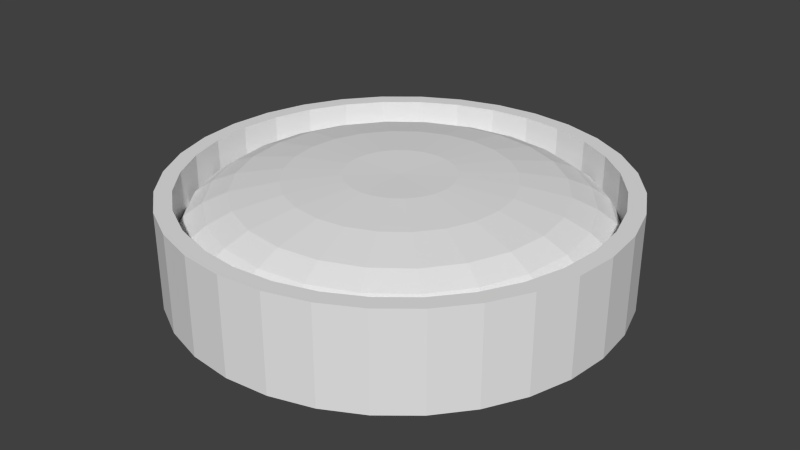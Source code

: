 # Source: scope.blend  (saved by Blender 2.75.0; exported with 4.5.12 LTS)
import bpy
from mathutils import Matrix  # noqa: F401  (used for matrix-valued properties, if any)

bpy.ops.wm.read_factory_settings(use_empty=True)
scene = bpy.context.scene
scene.name = 'Scene'

# ---- collections
col_collection_1 = bpy.data.collections.new('Collection 1'); scene.collection.children.link(col_collection_1)

# ---- world
world_world = bpy.data.worlds.new('World'); scene.world = world_world
world_world.color = (0.05088, 0.05088, 0.05088)
world_world.use_sun_shadow = False
world_world.sun_shadow_jitter_overblur = 0.0
world_world.cycles.sampling_method = 'MANUAL'
world_world.cycles.sample_map_resolution = 256

# ---- meshes
me_circle_003 = bpy.data.meshes.new('Circle.003')
me_circle_003.from_pydata([(0.0, 1.0, 0.0), (-0.2588, 0.9659, 0.0), (-0.5, 0.866, 0.0), (-0.7071, 0.7071, 0.0), (-0.866, 0.5, 0.0), (-0.9659, 0.2588, 0.0), (-1.0, 7.55e-08, 0.0), (-0.9659, -0.2588, 0.0), (-0.866, -0.5, 0.0), (-0.7071, -0.7071, 0.0), (-0.5, -0.866, 0.0), (-0.2588, -0.9659, 0.0), (-3.894e-07, -1.0, 0.0), (0.2588, -0.9659, 0.0), (0.5, -0.866, 0.0), (0.7071, -0.7071, 0.0), (0.866, -0.5, 0.0), (0.9659, -0.2588, 0.0), (1.0, -4.649e-07, 0.0), (0.9659, 0.2588, 0.0), (0.866, 0.5, 0.0), (0.7071, 0.7071, 0.0), (0.5, 0.866, 0.0), (0.2588, 0.9659, 0.0), (-4.407e-10, 0.9489, 0.02625), (-0.2456, 0.9165, 0.02625), (-0.4744, 0.8217, 0.02625), (-0.6709, 0.6709, 0.02625), (-0.8217, 0.4744, 0.02625), (-0.9165, 0.2456, 0.02625), (-0.9489, 6.728e-08, 0.02625), (-0.9165, -0.2456, 0.02625), (-0.8217, -0.4744, 0.02625), (-0.6709, -0.6709, 0.02625), (-0.4744, -0.8217, 0.02625), (-0.2456, -0.9165, 0.02625), (-3.699e-07, -0.9489, 0.02625), (0.2456, -0.9165, 0.02625), (0.4744, -0.8217, 0.02625), (0.6709, -0.6709, 0.02625), (0.8217, -0.4744, 0.02625), (0.9165, -0.2456, 0.02625), (0.9489, -4.455e-07, 0.02625), (0.9165, 0.2456, 0.02625), (0.8217, 0.4744, 0.02625), (0.6709, 0.6709, 0.02625), (0.4744, 0.8217, 0.02625), (0.2456, 0.9165, 0.02625), (-4.9e-09, 0.8621, 0.04477), (-0.2231, 0.8328, 0.04477), (-0.4311, 0.7466, 0.04477), (-0.6096, 0.6096, 0.04477), (-0.7466, 0.4311, 0.04477), (-0.8328, 0.2231, 0.04477), (-0.8621, 4.499e-08, 0.04477), (-0.8328, -0.2231, 0.04477), (-0.7466, -0.4311, 0.04477), (-0.6096, -0.6096, 0.04477), (-0.4311, -0.7466, 0.04477), (-0.2231, -0.8328, 0.04477), (-3.406e-07, -0.8621, 0.04477), (0.2231, -0.8328, 0.04477), (0.4311, -0.7466, 0.04477), (0.6096, -0.6096, 0.04477), (0.7466, -0.4311, 0.04477), (0.8328, -0.2231, 0.04477), (0.8621, -4.209e-07, 0.04477), (0.8328, 0.2231, 0.04477), (0.7466, 0.4311, 0.04477), (0.6096, 0.6096, 0.04477), (0.4311, 0.7466, 0.04477), (0.2231, 0.8328, 0.04477), (-1.073e-08, 0.7499, 0.05868), (-0.1941, 0.7244, 0.05868), (-0.375, 0.6495, 0.05868), (-0.5303, 0.5303, 0.05868), (-0.6495, 0.375, 0.05868), (-0.7244, 0.1941, 0.05868), (-0.7499, 2.13e-08, 0.05868), (-0.7244, -0.1941, 0.05868), (-0.6495, -0.375, 0.05868), (-0.5303, -0.5303, 0.05868), (-0.375, -0.6495, 0.05868), (-0.1941, -0.7244, 0.05868), (-3.028e-07, -0.7499, 0.05868), (0.1941, -0.7244, 0.05868), (0.375, -0.6495, 0.05868), (0.5303, -0.5303, 0.05868), (0.6495, -0.375, 0.05868), (0.7244, -0.1941, 0.05868), (0.7499, -3.84e-07, 0.05868), (0.7244, 0.1941, 0.05868), (0.6495, 0.375, 0.05868), (0.5303, 0.5303, 0.05868), (0.375, 0.6495, 0.05868), (0.1941, 0.7244, 0.05868), (-2.907e-08, 0.5268, 0.07065), (-0.1363, 0.5088, 0.07065), (-0.2634, 0.4562, 0.07065), (-0.3725, 0.3725, 0.07065), (-0.4562, 0.2634, 0.07065), (-0.5088, 0.1363, 0.07065), (-0.5268, -2.592e-08, 0.07065), (-0.5088, -0.1363, 0.07065), (-0.4562, -0.2634, 0.07065), (-0.3725, -0.3725, 0.07065), (-0.2634, -0.4562, 0.07065), (-0.1363, -0.5088, 0.07065), (-2.342e-07, -0.5268, 0.07065), (0.1363, -0.5088, 0.07065), (0.2634, -0.4562, 0.07065), (0.3725, -0.3725, 0.07065), (0.4562, -0.2634, 0.07065), (0.5088, -0.1363, 0.07065), (0.5268, -3.106e-07, 0.07065), (0.5088, 0.1363, 0.07065), (0.4562, 0.2634, 0.07065), (0.3725, 0.3725, 0.07065), (0.2634, 0.4562, 0.07065), (0.1363, 0.5088, 0.07065), (-2.738e-09, 0.2554, 0.07577), (-0.06611, 0.2467, 0.07577), (-0.1277, 0.2212, 0.07577), (-0.1806, 0.1806, 0.07577), (-0.2212, 0.1277, 0.07577), (-0.2467, 0.06611, 0.07577), (-0.2554, -7.321e-08, 0.07577), (-0.2467, -0.06611, 0.07577), (-0.2212, -0.1277, 0.07577), (-0.1806, -0.1806, 0.07577), (-0.1277, -0.2212, 0.07577), (-0.06611, -0.2467, 0.07577), (-1.022e-07, -0.2554, 0.07577), (0.06611, -0.2467, 0.07577), (0.1277, -0.2212, 0.07577), (0.1806, -0.1806, 0.07577), (0.2212, -0.1277, 0.07577), (0.2467, -0.06611, 0.07577), (0.2554, -2.112e-07, 0.07577), (0.2467, 0.06611, 0.07577), (0.2212, 0.1277, 0.07577), (0.1806, 0.1806, 0.07577), (0.1277, 0.2212, 0.07577), (0.06611, 0.2467, 0.07577), (9.003e-09, -1.341e-07, 0.07469), (7.451e-09, -1.341e-07, 0.07469), (7.451e-09, -1.341e-07, 0.07469), (7.451e-09, -1.341e-07, 0.07469), (7.451e-09, -1.341e-07, 0.07469), (1.49e-08, -1.304e-07, 0.07469), (1.49e-08, -1.316e-07, 0.07469), (1.49e-08, -1.304e-07, 0.07469), (7.451e-09, -1.341e-07, 0.07469), (7.451e-09, -1.341e-07, 0.07469), (7.451e-09, -1.341e-07, 0.07469), (7.451e-09, -1.341e-07, 0.07469), (9.003e-09, -1.341e-07, 0.07469), (7.451e-09, -1.341e-07, 0.07469), (7.451e-09, -1.341e-07, 0.07469), (7.451e-09, -1.341e-07, 0.07469), (7.451e-09, -1.341e-07, 0.07469), (1.49e-08, -1.304e-07, 0.07469), (1.49e-08, -1.316e-07, 0.07469), (1.49e-08, -1.304e-07, 0.07469), (7.451e-09, -1.341e-07, 0.07469), (7.451e-09, -1.341e-07, 0.07469), (7.451e-09, -1.341e-07, 0.07469), (7.451e-09, -1.341e-07, 0.07469)], [], [(13, 37, 36, 12), (6, 30, 29, 5), (21, 45, 44, 20), (14, 38, 37, 13), (7, 31, 30, 6), (22, 46, 45, 21), (15, 39, 38, 14), (8, 32, 31, 7), (23, 47, 46, 22), (1, 25, 24, 0), (16, 40, 39, 15), (9, 33, 32, 8), (0, 24, 47, 23), (2, 26, 25, 1), (17, 41, 40, 16), (10, 34, 33, 9), (3, 27, 26, 2), (18, 42, 41, 17), (11, 35, 34, 10), (4, 28, 27, 3), (19, 43, 42, 18), (12, 36, 35, 11), (5, 29, 28, 4), (20, 44, 43, 19), (28, 52, 51, 27), (43, 67, 66, 42), (36, 60, 59, 35), (29, 53, 52, 28), (44, 68, 67, 43), (37, 61, 60, 36), (30, 54, 53, 29), (45, 69, 68, 44), (38, 62, 61, 37), (31, 55, 54, 30), (46, 70, 69, 45), (39, 63, 62, 38), (32, 56, 55, 31), (47, 71, 70, 46), (25, 49, 48, 24), (40, 64, 63, 39), (33, 57, 56, 32), (24, 48, 71, 47), (26, 50, 49, 25), (41, 65, 64, 40), (34, 58, 57, 33), (27, 51, 50, 26), (42, 66, 65, 41), (35, 59, 58, 34), (63, 87, 86, 62), (56, 80, 79, 55), (71, 95, 94, 70), (49, 73, 72, 48), (64, 88, 87, 63), (57, 81, 80, 56), (48, 72, 95, 71), (50, 74, 73, 49), (65, 89, 88, 64), (58, 82, 81, 57), (51, 75, 74, 50), (66, 90, 89, 65), (59, 83, 82, 58), (52, 76, 75, 51), (67, 91, 90, 66), (60, 84, 83, 59), (53, 77, 76, 52), (68, 92, 91, 67), (61, 85, 84, 60), (54, 78, 77, 53), (69, 93, 92, 68), (62, 86, 85, 61), (55, 79, 78, 54), (70, 94, 93, 69), (84, 108, 107, 83), (77, 101, 100, 76), (92, 116, 115, 91), (85, 109, 108, 84), (78, 102, 101, 77), (93, 117, 116, 92), (86, 110, 109, 85), (79, 103, 102, 78), (94, 118, 117, 93), (87, 111, 110, 86), (80, 104, 103, 79), (95, 119, 118, 94), (73, 97, 96, 72), (88, 112, 111, 87), (81, 105, 104, 80), (72, 96, 119, 95), (74, 98, 97, 73), (89, 113, 112, 88), (82, 106, 105, 81), (75, 99, 98, 74), (90, 114, 113, 89), (83, 107, 106, 82), (76, 100, 99, 75), (91, 115, 114, 90), (106, 130, 129, 105), (99, 123, 122, 98), (114, 138, 137, 113), (107, 131, 130, 106), (100, 124, 123, 99), (115, 139, 138, 114), (108, 132, 131, 107), (101, 125, 124, 100), (116, 140, 139, 115), (109, 133, 132, 108), (102, 126, 125, 101), (117, 141, 140, 116), (110, 134, 133, 109), (103, 127, 126, 102), (118, 142, 141, 117), (111, 135, 134, 110), (104, 128, 127, 103), (119, 143, 142, 118), (97, 121, 120, 96), (112, 136, 135, 111), (105, 129, 128, 104), (96, 120, 143, 119), (98, 122, 121, 97), (113, 137, 136, 112), (141, 142, 166, 165), (134, 135, 159, 158), (127, 128, 152, 151), (142, 143, 167, 166), (135, 136, 160, 159), (128, 129, 153, 152), (143, 120, 144, 167), (121, 122, 146, 145), (136, 137, 161, 160), (129, 130, 154, 153), (122, 123, 147, 146), (137, 138, 162, 161), (130, 131, 155, 154), (123, 124, 148, 147), (138, 139, 163, 162), (131, 132, 156, 155), (124, 125, 149, 148), (139, 140, 164, 163), (132, 133, 157, 156), (125, 126, 150, 149), (140, 141, 165, 164), (133, 134, 158, 157), (126, 127, 151, 150), (120, 121, 145, 144)])
_uv = me_circle_003.uv_layers.new(name='UVMap')
_uv.uv.foreach_set('vector', [0.63, 0.01272, 0.6233, 0.03764, 0.4994, 0.02148, 0.4994, -0.004314, -0.004314, 0.5006, 0.02148, 0.5006, 0.03793, 0.6244, 0.01302, 0.6311, 0.857, 0.8562, 0.8388, 0.838, 0.9147, 0.7388, 0.937, 0.7516, 0.7516, 0.06295, 0.7388, 0.0853, 0.6233, 0.03764, 0.63, 0.01272, 0.01272, 0.37, 0.03764, 0.3767, 0.02148, 0.5006, -0.004314, 0.5006, 0.7527, 0.9365, 0.7398, 0.9141, 0.8388, 0.838, 0.857, 0.8562, 0.8562, 0.143, 0.838, 0.1612, 0.7388, 0.0853, 0.7516, 0.06295, 0.06295, 0.2484, 0.0853, 0.2612, 0.03764, 0.3767, 0.01272, 0.37, 0.6311, 0.987, 0.6244, 0.9621, 0.7398, 0.9141, 0.7527, 0.9365, 0.37, 0.9873, 0.3767, 0.9624, 0.5006, 0.9785, 0.5006, 1.004, 0.9365, 0.2473, 0.9141, 0.2602, 0.838, 0.1612, 0.8562, 0.143, 0.143, 0.1438, 0.1612, 0.162, 0.0853, 0.2612, 0.06295, 0.2484, 0.5006, 1.004, 0.5006, 0.9785, 0.6244, 0.9621, 0.6311, 0.987, 0.2484, 0.937, 0.2612, 0.9147, 0.3767, 0.9624, 0.37, 0.9873, 0.987, 0.3689, 0.9621, 0.3756, 0.9141, 0.2602, 0.9365, 0.2473, 0.2473, 0.06355, 0.2602, 0.08587, 0.1612, 0.162, 0.143, 0.1438, 0.1438, 0.857, 0.162, 0.8388, 0.2612, 0.9147, 0.2484, 0.937, 1.004, 0.4994, 0.9785, 0.4994, 0.9621, 0.3756, 0.987, 0.3689, 0.3689, 0.01302, 0.3756, 0.03793, 0.2602, 0.08587, 0.2473, 0.06355, 0.06355, 0.7527, 0.08587, 0.7398, 0.162, 0.8388, 0.1438, 0.857, 0.9873, 0.63, 0.9624, 0.6233, 0.9785, 0.4994, 1.004, 0.4994, 0.4994, -0.004314, 0.4994, 0.02148, 0.3756, 0.03793, 0.3689, 0.01302, 0.01302, 0.6311, 0.03793, 0.6244, 0.08587, 0.7398, 0.06355, 0.7527, 0.937, 0.7516, 0.9147, 0.7388, 0.9624, 0.6233, 0.9873, 0.63, 0.08587, 0.7398, 0.1237, 0.7178, 0.1929, 0.8078, 0.162, 0.8388, 0.9624, 0.6233, 0.9201, 0.612, 0.9348, 0.4995, 0.9785, 0.4994, 0.4994, 0.02148, 0.4995, 0.06521, 0.387, 0.08016, 0.3756, 0.03793, 0.03793, 0.6244, 0.08016, 0.613, 0.1237, 0.7178, 0.08587, 0.7398, 0.9147, 0.7388, 0.8768, 0.7169, 0.9201, 0.612, 0.9624, 0.6233, 0.6233, 0.03764, 0.612, 0.0799, 0.4995, 0.06521, 0.4994, 0.02148, 0.02148, 0.5006, 0.06521, 0.5005, 0.08016, 0.613, 0.03793, 0.6244, 0.8388, 0.838, 0.8078, 0.8071, 0.8768, 0.7169, 0.9147, 0.7388, 0.7388, 0.0853, 0.7169, 0.1232, 0.612, 0.0799, 0.6233, 0.03764, 0.03764, 0.3767, 0.0799, 0.388, 0.06521, 0.5005, 0.02148, 0.5006, 0.7398, 0.9141, 0.7178, 0.8763, 0.8078, 0.8071, 0.8388, 0.838, 0.838, 0.1612, 0.8071, 0.1922, 0.7169, 0.1232, 0.7388, 0.0853, 0.0853, 0.2612, 0.1232, 0.2831, 0.0799, 0.388, 0.03764, 0.3767, 0.6244, 0.9621, 0.613, 0.9198, 0.7178, 0.8763, 0.7398, 0.9141, 0.3767, 0.9624, 0.388, 0.9201, 0.5005, 0.9348, 0.5006, 0.9785, 0.9141, 0.2602, 0.8763, 0.2822, 0.8071, 0.1922, 0.838, 0.1612, 0.1612, 0.162, 0.1922, 0.1929, 0.1232, 0.2831, 0.0853, 0.2612, 0.5006, 0.9785, 0.5005, 0.9348, 0.613, 0.9198, 0.6244, 0.9621, 0.2612, 0.9147, 0.2831, 0.8768, 0.388, 0.9201, 0.3767, 0.9624, 0.9621, 0.3756, 0.9198, 0.387, 0.8763, 0.2822, 0.9141, 0.2602, 0.2602, 0.08587, 0.2822, 0.1237, 0.1922, 0.1929, 0.1612, 0.162, 0.162, 0.8388, 0.1929, 0.8078, 0.2831, 0.8768, 0.2612, 0.9147, 0.9785, 0.4994, 0.9348, 0.4995, 0.9198, 0.387, 0.9621, 0.3756, 0.3756, 0.03793, 0.387, 0.08016, 0.2822, 0.1237, 0.2602, 0.08587, 0.8071, 0.1922, 0.7671, 0.2323, 0.6887, 0.1722, 0.7169, 0.1232, 0.1232, 0.2831, 0.1722, 0.3113, 0.1346, 0.4025, 0.0799, 0.388, 0.613, 0.9198, 0.5983, 0.8652, 0.6895, 0.8273, 0.7178, 0.8763, 0.388, 0.9201, 0.4025, 0.8654, 0.5004, 0.8782, 0.5005, 0.9348, 0.8763, 0.2822, 0.8273, 0.3105, 0.7671, 0.2323, 0.8071, 0.1922, 0.1922, 0.1929, 0.2323, 0.2329, 0.1722, 0.3113, 0.1232, 0.2831, 0.5005, 0.9348, 0.5004, 0.8782, 0.5983, 0.8652, 0.613, 0.9198, 0.2831, 0.8768, 0.3113, 0.8278, 0.4025, 0.8654, 0.388, 0.9201, 0.9198, 0.387, 0.8652, 0.4017, 0.8273, 0.3105, 0.8763, 0.2822, 0.2822, 0.1237, 0.3105, 0.1727, 0.2323, 0.2329, 0.1922, 0.1929, 0.1929, 0.8078, 0.2329, 0.7677, 0.3113, 0.8278, 0.2831, 0.8768, 0.9348, 0.4995, 0.8782, 0.4996, 0.8652, 0.4017, 0.9198, 0.387, 0.387, 0.08016, 0.4017, 0.1348, 0.3105, 0.1727, 0.2822, 0.1237, 0.1237, 0.7178, 0.1727, 0.6895, 0.2329, 0.7677, 0.1929, 0.8078, 0.9201, 0.612, 0.8654, 0.5975, 0.8782, 0.4996, 0.9348, 0.4995, 0.4995, 0.06521, 0.4996, 0.1218, 0.4017, 0.1348, 0.387, 0.08016, 0.08016, 0.613, 0.1348, 0.5983, 0.1727, 0.6895, 0.1237, 0.7178, 0.8768, 0.7169, 0.8278, 0.6887, 0.8654, 0.5975, 0.9201, 0.612, 0.612, 0.0799, 0.5975, 0.1346, 0.4996, 0.1218, 0.4995, 0.06521, 0.06521, 0.5005, 0.1218, 0.5004, 0.1348, 0.5983, 0.08016, 0.613, 0.8078, 0.8071, 0.7677, 0.7671, 0.8278, 0.6887, 0.8768, 0.7169, 0.7169, 0.1232, 0.6887, 0.1722, 0.5975, 0.1346, 0.612, 0.0799, 0.0799, 0.388, 0.1346, 0.4025, 0.1218, 0.5004, 0.06521, 0.5005, 0.7178, 0.8763, 0.6895, 0.8273, 0.7677, 0.7671, 0.8078, 0.8071, 0.4996, 0.1218, 0.4997, 0.2343, 0.4309, 0.2435, 0.4017, 0.1348, 0.1348, 0.5983, 0.2435, 0.5691, 0.2701, 0.6331, 0.1727, 0.6895, 0.8278, 0.6887, 0.7302, 0.6326, 0.7567, 0.5685, 0.8654, 0.5975, 0.5975, 0.1346, 0.5685, 0.2433, 0.4997, 0.2343, 0.4996, 0.1218, 0.1218, 0.5004, 0.2343, 0.5003, 0.2435, 0.5691, 0.1348, 0.5983, 0.7677, 0.7671, 0.6881, 0.6876, 0.7302, 0.6326, 0.8278, 0.6887, 0.6887, 0.1722, 0.6326, 0.2698, 0.5685, 0.2433, 0.5975, 0.1346, 0.1346, 0.4025, 0.2433, 0.4315, 0.2343, 0.5003, 0.1218, 0.5004, 0.6895, 0.8273, 0.6331, 0.7299, 0.6881, 0.6876, 0.7677, 0.7671, 0.7671, 0.2323, 0.6876, 0.3119, 0.6326, 0.2698, 0.6887, 0.1722, 0.1722, 0.3113, 0.2698, 0.3674, 0.2433, 0.4315, 0.1346, 0.4025, 0.5983, 0.8652, 0.5691, 0.7565, 0.6331, 0.7299, 0.6895, 0.8273, 0.4025, 0.8654, 0.4315, 0.7567, 0.5003, 0.7657, 0.5004, 0.8782, 0.8273, 0.3105, 0.7299, 0.3669, 0.6876, 0.3119, 0.7671, 0.2323, 0.2323, 0.2329, 0.3119, 0.3124, 0.2698, 0.3674, 0.1722, 0.3113, 0.5004, 0.8782, 0.5003, 0.7657, 0.5691, 0.7565, 0.5983, 0.8652, 0.3113, 0.8278, 0.3674, 0.7302, 0.4315, 0.7567, 0.4025, 0.8654, 0.8652, 0.4017, 0.7565, 0.4309, 0.7299, 0.3669, 0.8273, 0.3105, 0.3105, 0.1727, 0.3669, 0.2701, 0.3119, 0.3124, 0.2323, 0.2329, 0.2329, 0.7677, 0.3124, 0.6881, 0.3674, 0.7302, 0.3113, 0.8278, 0.8782, 0.4996, 0.7657, 0.4997, 0.7565, 0.4309, 0.8652, 0.4017, 0.4017, 0.1348, 0.4309, 0.2435, 0.3669, 0.2701, 0.3105, 0.1727, 0.1727, 0.6895, 0.2701, 0.6331, 0.3124, 0.6881, 0.2329, 0.7677, 0.8654, 0.5975, 0.7567, 0.5685, 0.7657, 0.4997, 0.8782, 0.4996, 0.3669, 0.2701, 0.4355, 0.3885, 0.4088, 0.409, 0.3119, 0.3124, 0.3124, 0.6881, 0.409, 0.5912, 0.4357, 0.6116, 0.3674, 0.7302, 0.7657, 0.4997, 0.6288, 0.4998, 0.6244, 0.4665, 0.7565, 0.4309, 0.4309, 0.2435, 0.4665, 0.3756, 0.4355, 0.3885, 0.3669, 0.2701, 0.2701, 0.6331, 0.3885, 0.5645, 0.409, 0.5912, 0.3124, 0.6881, 0.7567, 0.5685, 0.6245, 0.5332, 0.6288, 0.4998, 0.7657, 0.4997, 0.4997, 0.2343, 0.4998, 0.3712, 0.4665, 0.3756, 0.4309, 0.2435, 0.2435, 0.5691, 0.3756, 0.5335, 0.3885, 0.5645, 0.2701, 0.6331, 0.7302, 0.6326, 0.6116, 0.5643, 0.6245, 0.5332, 0.7567, 0.5685, 0.5685, 0.2433, 0.5332, 0.3755, 0.4998, 0.3712, 0.4997, 0.2343, 0.2343, 0.5003, 0.3712, 0.5002, 0.3756, 0.5335, 0.2435, 0.5691, 0.6881, 0.6876, 0.5912, 0.591, 0.6116, 0.5643, 0.7302, 0.6326, 0.6326, 0.2698, 0.5643, 0.3884, 0.5332, 0.3755, 0.5685, 0.2433, 0.2433, 0.4315, 0.3755, 0.4668, 0.3712, 0.5002, 0.2343, 0.5003, 0.6331, 0.7299, 0.5645, 0.6115, 0.5912, 0.591, 0.6881, 0.6876, 0.6876, 0.3119, 0.591, 0.4088, 0.5643, 0.3884, 0.6326, 0.2698, 0.2698, 0.3674, 0.3884, 0.4357, 0.3755, 0.4668, 0.2433, 0.4315, 0.5691, 0.7565, 0.5335, 0.6244, 0.5645, 0.6115, 0.6331, 0.7299, 0.4315, 0.7567, 0.4668, 0.6245, 0.5002, 0.6288, 0.5003, 0.7657, 0.7299, 0.3669, 0.6115, 0.4355, 0.591, 0.4088, 0.6876, 0.3119, 0.3119, 0.3124, 0.4088, 0.409, 0.3884, 0.4357, 0.2698, 0.3674, 0.5003, 0.7657, 0.5002, 0.6288, 0.5335, 0.6244, 0.5691, 0.7565, 0.3674, 0.7302, 0.4357, 0.6116, 0.4668, 0.6245, 0.4315, 0.7567, 0.7565, 0.4309, 0.6244, 0.4665, 0.6115, 0.4355, 0.7299, 0.3669, 0.5912, 0.591, 0.5645, 0.6115, 0.5, 0.5, 0.5, 0.5, 0.5643, 0.3884, 0.591, 0.4088, 0.5, 0.5, 0.5, 0.5, 0.3755, 0.4668, 0.3884, 0.4357, 0.5, 0.5, 0.5, 0.5, 0.5645, 0.6115, 0.5335, 0.6244, 0.5, 0.5, 0.5, 0.5, 0.591, 0.4088, 0.6115, 0.4355, 0.5, 0.5, 0.5, 0.5, 0.3884, 0.4357, 0.4088, 0.409, 0.5, 0.5, 0.5, 0.5, 0.5335, 0.6244, 0.5002, 0.6288, 0.5, 0.5, 0.5, 0.5, 0.4668, 0.6245, 0.4357, 0.6116, 0.5, 0.5, 0.5, 0.5, 0.6115, 0.4355, 0.6244, 0.4665, 0.5, 0.5, 0.5, 0.5, 0.4088, 0.409, 0.4355, 0.3885, 0.5, 0.5, 0.5, 0.5, 0.4357, 0.6116, 0.409, 0.5912, 0.5, 0.5, 0.5, 0.5, 0.6244, 0.4665, 0.6288, 0.4998, 0.5, 0.5, 0.5, 0.5, 0.4355, 0.3885, 0.4665, 0.3756, 0.5, 0.5, 0.5, 0.5, 0.409, 0.5912, 0.3885, 0.5645, 0.5, 0.5, 0.5, 0.5, 0.6288, 0.4998, 0.6245, 0.5332, 0.5, 0.5, 0.5, 0.5, 0.4665, 0.3756, 0.4998, 0.3712, 0.5, 0.5, 0.5, 0.5, 0.3885, 0.5645, 0.3756, 0.5335, 0.5, 0.5, 0.5, 0.5, 0.6245, 0.5332, 0.6116, 0.5643, 0.5, 0.5, 0.5, 0.5, 0.4998, 0.3712, 0.5332, 0.3755, 0.5, 0.5, 0.5, 0.5, 0.3756, 0.5335, 0.3712, 0.5002, 0.5, 0.5, 0.5, 0.5, 0.6116, 0.5643, 0.5912, 0.591, 0.5, 0.5, 0.5, 0.5, 0.5332, 0.3755, 0.5643, 0.3884, 0.5, 0.5, 0.5, 0.5, 0.3712, 0.5002, 0.3755, 0.4668, 0.5, 0.5, 0.5, 0.5, 0.5002, 0.6288, 0.4668, 0.6245, 0.5, 0.5, 0.5, 0.5])
me_circle_003.use_remesh_preserve_volume = False
me_circle_003.use_remesh_preserve_attributes = False
me_circle_003.use_mirror_vertex_groups = False
me_circle_003.update()
me_cylinder = bpy.data.meshes.new('Cylinder')
me_cylinder.from_pydata([(0.0, 1.0, -0.2183), (0.0, 1.0, 0.2183), (0.1951, 0.9808, 0.2183), (0.1951, 0.9808, -0.2183), (-0.1951, 0.9808, -0.2183), (-0.1951, 0.9808, 0.2183), (-0.3827, 0.9239, 0.2183), (-0.5556, 0.8315, 0.2183), (-0.7071, 0.7071, 0.2183), (-0.8315, 0.5556, 0.2183), (-0.9239, 0.3827, 0.2183), (-0.9808, 0.1951, 0.2183), (-1.0, 9.404e-07, 0.2183), (-0.9808, -0.1951, 0.2183), (-0.9239, -0.3827, 0.2183), (-0.8315, -0.5556, 0.2183), (-0.7071, -0.7071, 0.2183), (-0.5556, -0.8315, 0.2183), (-0.3827, -0.9239, 0.2183), (-0.1951, -0.9808, 0.2183), (-3.258e-07, -1.0, 0.2183), (-3.016e-07, -0.9255, 0.2183), (-0.1806, -0.9078, 0.2183), (-0.3542, -0.8551, 0.2183), (-0.5142, -0.7696, 0.2183), (-0.6545, -0.6545, 0.2183), (-0.7696, -0.5142, 0.2183), (-0.8551, -0.3542, 0.2183), (-0.9078, -0.1806, 0.2183), (-0.9255, 8.685e-07, 0.2183), (-0.9078, 0.1806, 0.2183), (-0.8551, 0.3542, 0.2183), (-0.7696, 0.5142, 0.2183), (-0.6545, 0.6545, 0.2183), (-0.5142, 0.7696, 0.2183), (-0.3542, 0.8551, 0.2183), (-0.1806, 0.9078, 0.2183), (0.0, 0.9255, 0.2183), (0.1806, 0.9078, 0.2183), (0.3827, 0.9239, 0.2183), (0.3827, 0.9239, -0.2183), (-0.3827, 0.9239, -0.2183), (-0.5556, 0.8315, -0.2183), (-0.7071, 0.7071, -0.2183), (-0.8315, 0.5556, -0.2183), (-0.9239, 0.3827, -0.2183), (-0.9808, 0.1951, -0.2183), (-1.0, 9.404e-07, -0.2183), (-0.9808, -0.1951, -0.2183), (-0.9239, -0.3827, -0.2183), (-0.8315, -0.5556, -0.2183), (-0.7071, -0.7071, -0.2183), (-0.5556, -0.8315, -0.2183), (-0.3827, -0.9239, -0.2183), (-0.1951, -0.9808, -0.2183), (-3.258e-07, -1.0, -0.2183), (0.3542, 0.8551, 0.2183), (0.5142, 0.7696, 0.2183), (0.6545, 0.6545, 0.2183), (0.7696, 0.5142, 0.2183), (0.8551, 0.3542, 0.2183), (0.9078, 0.1806, 0.2183), (0.9255, 4.467e-08, 0.2183), (0.9078, -0.1806, 0.2183), (0.8551, -0.3542, 0.2183), (0.7696, -0.5142, 0.2183), (0.6545, -0.6545, 0.2183), (0.5142, -0.7696, 0.2183), (0.3542, -0.8551, 0.2183), (0.1806, -0.9078, 0.2183), (0.1951, -0.9808, 0.2183), (0.3827, -0.9239, 0.2183), (0.5556, -0.8315, 0.2183), (0.7071, -0.7071, 0.2183), (0.8315, -0.5556, 0.2183), (0.9239, -0.3827, 0.2183), (0.9808, -0.1951, 0.2183), (1.0, 5.029e-08, 0.2183), (0.9808, 0.1951, 0.2183), (0.9239, 0.3827, 0.2183), (0.8315, 0.5556, 0.2183), (0.7071, 0.7071, 0.2183), (0.5556, 0.8315, 0.2183), (-0.1806, -0.9078, -0.2183), (-3.016e-07, -0.9255, -0.2183), (-0.3542, -0.8551, -0.2183), (-0.5142, -0.7696, -0.2183), (-0.6545, -0.6545, -0.2183), (-0.7696, -0.5142, -0.2183), (-0.8551, -0.3542, -0.2183), (-0.9078, -0.1806, -0.2183), (-0.9255, 8.685e-07, -0.2183), (-0.9078, 0.1806, -0.2183), (-0.8551, 0.3542, -0.2183), (-0.7696, 0.5142, -0.2183), (-0.6545, 0.6545, -0.2183), (-0.5142, 0.7696, -0.2183), (-0.3542, 0.8551, -0.2183), (-0.1806, 0.9078, -0.2183), (0.0, 0.9255, -0.2183), (0.1806, 0.9078, -0.2183), (0.5556, 0.8315, -0.2183), (0.1951, -0.9808, -0.2183), (0.3542, 0.8551, -0.2183), (0.5142, 0.7696, -0.2183), (0.6545, 0.6545, -0.2183), (0.7696, 0.5142, -0.2183), (0.8551, 0.3542, -0.2183), (0.9078, 0.1806, -0.2183), (0.9255, 4.467e-08, -0.2183), (0.9078, -0.1806, -0.2183), (0.8551, -0.3542, -0.2183), (0.7696, -0.5142, -0.2183), (0.6545, -0.6545, -0.2183), (0.5142, -0.7696, -0.2183), (0.3542, -0.8551, -0.2183), (0.1806, -0.9078, -0.2183), (0.3827, -0.9239, -0.2183), (0.5556, -0.8315, -0.2183), (0.7071, -0.7071, -0.2183), (0.8315, -0.5556, -0.2183), (0.9239, -0.3827, -0.2183), (0.9808, -0.1951, -0.2183), (1.0, 5.029e-08, -0.2183), (0.9808, 0.1951, -0.2183), (0.9239, 0.3827, -0.2183), (0.8315, 0.5556, -0.2183), (0.7071, 0.7071, -0.2183)], [], [(0, 1, 2, 3), (4, 5, 1, 0), (1, 5, 6, 7, 8, 9, 10, 11, 12, 13, 14, 15, 16, 17, 18, 19, 20, 21, 22, 23, 24, 25, 26, 27, 28, 29, 30, 31, 32, 33, 34, 35, 36, 37, 38, 39, 2), (3, 2, 39, 40), (41, 6, 5, 4), (42, 7, 6, 41), (43, 8, 7, 42), (44, 9, 8, 43), (45, 10, 9, 44), (46, 11, 10, 45), (47, 12, 11, 46), (48, 13, 12, 47), (49, 14, 13, 48), (50, 15, 14, 49), (51, 16, 15, 50), (52, 17, 16, 51), (53, 18, 17, 52), (54, 19, 18, 53), (55, 20, 19, 54), (39, 38, 56, 57, 58, 59, 60, 61, 62, 63, 64, 65, 66, 67, 68, 69, 21, 20, 70, 71, 72, 73, 74, 75, 76, 77, 78, 79, 80, 81, 82), (83, 22, 21, 84), (85, 23, 22, 83), (86, 24, 23, 85), (87, 25, 24, 86), (88, 26, 25, 87), (89, 27, 26, 88), (90, 28, 27, 89), (91, 29, 28, 90), (92, 30, 29, 91), (93, 31, 30, 92), (94, 32, 31, 93), (95, 33, 32, 94), (96, 34, 33, 95), (97, 35, 34, 96), (98, 36, 35, 97), (99, 37, 36, 98), (100, 38, 37, 99), (40, 39, 82, 101), (102, 70, 20, 55), (103, 56, 38, 100), (104, 57, 56, 103), (105, 58, 57, 104), (106, 59, 58, 105), (107, 60, 59, 106), (108, 61, 60, 107), (109, 62, 61, 108), (110, 63, 62, 109), (111, 64, 63, 110), (112, 65, 64, 111), (113, 66, 65, 112), (114, 67, 66, 113), (115, 68, 67, 114), (116, 69, 68, 115), (84, 21, 69, 116), (117, 71, 70, 102), (118, 72, 71, 117), (119, 73, 72, 118), (120, 74, 73, 119), (121, 75, 74, 120), (122, 76, 75, 121), (123, 77, 76, 122), (124, 78, 77, 123), (125, 79, 78, 124), (126, 80, 79, 125), (127, 81, 80, 126), (101, 82, 81, 127), (54, 53, 52, 51, 50, 49, 48, 47, 46, 45, 44, 43, 42, 41, 4, 100, 99, 98, 97, 96, 95, 94, 93, 92, 91, 90, 89, 88, 87, 86, 85, 83, 84, 55), (116, 115, 114, 113, 112, 111, 110, 109, 108, 107, 106, 105, 104, 103, 100, 4, 0, 3, 40, 101, 127, 126, 125, 124, 123, 122, 121, 120, 119, 118, 117, 102, 55, 84)])
_uv = me_cylinder.uv_layers.new(name='UVMap')
_uv.uv.foreach_set('vector', [0.8832, 0.1696, 0.7663, 0.1696, 0.7663, 0.1213, 0.8832, 0.1213, 0.8832, 0.2188, 0.7663, 0.2188, 0.7663, 0.1696, 0.8832, 0.1696, 1.595e-08, 0.7746, 0.0, 0.7254, 0.01023, 0.6771, 0.03031, 0.6316, 0.05945, 0.5906, 0.09655, 0.5558, 0.1402, 0.5285, 0.1886, 0.5096, 0.2401, 0.5, 0.2925, 0.5, 0.344, 0.5096, 0.3925, 0.5285, 0.4361, 0.5558, 0.4732, 0.5906, 0.5023, 0.6316, 0.5224, 0.6771, 0.5326, 0.7254, 0.5128, 0.7272, 0.5033, 0.6825, 0.4847, 0.6404, 0.4578, 0.6025, 0.4234, 0.5703, 0.3831, 0.5449, 0.3382, 0.5275, 0.2906, 0.5186, 0.242, 0.5186, 0.1944, 0.5275, 0.1496, 0.5449, 0.1092, 0.5703, 0.07485, 0.6025, 0.04788, 0.6404, 0.0293, 0.6825, 0.01983, 0.7272, 0.01983, 0.7728, 0.0293, 0.8175, 0.03031, 0.8684, 0.01023, 0.8229, 0.8832, 0.1213, 0.7663, 0.1213, 0.7663, 0.07577, 0.8832, 0.07577, 0.8832, 0.2671, 0.7663, 0.2671, 0.7663, 0.2188, 0.8832, 0.2188, 0.8832, 0.3126, 0.7663, 0.3126, 0.7663, 0.2671, 0.8832, 0.2671, 0.8832, 0.3536, 0.7663, 0.3536, 0.7663, 0.3126, 0.8832, 0.3126, 0.6495, 0.6721, 0.7663, 0.6721, 0.7663, 0.713, 0.6495, 0.713, 0.6495, 0.6266, 0.7663, 0.6266, 0.7663, 0.6721, 0.6495, 0.6721, 0.6495, 0.5783, 0.7663, 0.5783, 0.7663, 0.6266, 0.6495, 0.6266, 0.6495, 0.529, 0.7663, 0.529, 0.7663, 0.5783, 0.6495, 0.5783, 0.6495, 0.4807, 0.7663, 0.4807, 0.7663, 0.529, 0.6495, 0.529, 0.6495, 0.4352, 0.7663, 0.4352, 0.7663, 0.4807, 0.6495, 0.4807, 0.6495, 0.3943, 0.7663, 0.3943, 0.7663, 0.4352, 0.6495, 0.4352, 0.6495, 0.3595, 0.7663, 0.3595, 0.7663, 0.3943, 0.6495, 0.3943, 1.0, 0.04095, 0.8832, 0.04095, 0.8832, 1.497e-08, 1.0, 0.0, 1.0, 0.08644, 0.8832, 0.08644, 0.8832, 0.04095, 1.0, 0.04095, 1.0, 0.1347, 0.8832, 0.1347, 0.8832, 0.08644, 1.0, 0.08644, 1.0, 0.184, 0.8832, 0.184, 0.8832, 0.1347, 1.0, 0.1347, 0.03031, 0.8684, 0.0293, 0.8175, 0.04788, 0.8596, 0.07485, 0.8975, 0.1092, 0.9297, 0.1496, 0.9551, 0.1944, 0.9725, 0.242, 0.9814, 0.2906, 0.9814, 0.3382, 0.9725, 0.3831, 0.9551, 0.4234, 0.9297, 0.4578, 0.8975, 0.4847, 0.8596, 0.5033, 0.8175, 0.5128, 0.7728, 0.5128, 0.7272, 0.5326, 0.7254, 0.5326, 0.7746, 0.5224, 0.8229, 0.5023, 0.8684, 0.4732, 0.9094, 0.4361, 0.9442, 0.3925, 0.9715, 0.344, 0.9904, 0.2925, 1.0, 0.2401, 1.0, 0.1886, 0.9904, 0.1402, 0.9715, 0.09655, 0.9442, 0.05945, 0.9094, 0.7663, 0.4658, 0.8832, 0.4658, 0.8832, 0.5105, 0.7663, 0.5105, 0.7663, 0.4237, 0.8832, 0.4237, 0.8832, 0.4658, 0.7663, 0.4658, 0.7663, 0.3858, 0.8832, 0.3858, 0.8832, 0.4237, 0.7663, 0.4237, 0.7663, 0.3536, 0.8832, 0.3536, 0.8832, 0.3858, 0.7663, 0.3858, 0.5326, 0.6834, 0.6495, 0.6834, 0.6495, 0.7156, 0.5326, 0.7156, 0.5326, 0.6455, 0.6495, 0.6455, 0.6495, 0.6834, 0.5326, 0.6834, 0.5326, 0.6034, 0.6495, 0.6034, 0.6495, 0.6455, 0.5326, 0.6455, 0.5326, 0.5587, 0.6495, 0.5587, 0.6495, 0.6034, 0.5326, 0.6034, 0.5326, 0.5131, 0.6495, 0.5131, 0.6495, 0.5587, 0.5326, 0.5587, 0.5326, 0.4684, 0.6495, 0.4684, 0.6495, 0.5131, 0.5326, 0.5131, 0.5326, 0.4263, 0.6495, 0.4263, 0.6495, 0.4684, 0.5326, 0.4684, 0.5326, 0.3884, 0.6495, 0.3884, 0.6495, 0.4263, 0.5326, 0.4263, 0.7663, 0.03223, 0.6495, 0.03223, 0.6495, 0.0, 0.7663, 0.0, 0.7663, 0.07013, 0.6495, 0.07013, 0.6495, 0.03223, 0.7663, 0.03223, 0.7663, 0.1122, 0.6495, 0.1122, 0.6495, 0.07013, 0.7663, 0.07013, 0.7663, 0.1569, 0.6495, 0.1569, 0.6495, 0.1122, 0.7663, 0.1122, 0.7663, 0.2025, 0.6495, 0.2025, 0.6495, 0.1569, 0.7663, 0.1569, 0.8832, 0.07577, 0.7663, 0.07577, 0.7663, 0.03482, 0.8832, 0.03482, 1.0, 0.2323, 0.8832, 0.2323, 0.8832, 0.184, 1.0, 0.184, 0.7663, 0.2472, 0.6495, 0.2472, 0.6495, 0.2025, 0.7663, 0.2025, 0.7663, 0.2893, 0.6495, 0.2893, 0.6495, 0.2472, 0.7663, 0.2472, 0.7663, 0.3272, 0.6495, 0.3272, 0.6495, 0.2893, 0.7663, 0.2893, 0.7663, 0.3595, 0.6495, 0.3595, 0.6495, 0.3272, 0.7663, 0.3272, 0.8832, 0.5758, 1.0, 0.5758, 1.0, 0.6137, 0.8832, 0.6137, 0.8832, 0.5337, 1.0, 0.5337, 1.0, 0.5758, 0.8832, 0.5758, 0.8832, 0.489, 1.0, 0.489, 1.0, 0.5337, 0.8832, 0.5337, 0.8832, 0.4434, 1.0, 0.4434, 1.0, 0.489, 0.8832, 0.489, 0.8832, 0.3987, 1.0, 0.3987, 1.0, 0.4434, 0.8832, 0.4434, 0.8832, 0.3566, 1.0, 0.3566, 1.0, 0.3987, 0.8832, 0.3987, 0.8832, 0.3187, 1.0, 0.3187, 1.0, 0.3566, 0.8832, 0.3566, 0.7663, 0.6429, 0.8832, 0.6429, 0.8832, 0.6808, 0.7663, 0.6808, 0.7663, 0.6008, 0.8832, 0.6008, 0.8832, 0.6429, 0.7663, 0.6429, 0.7663, 0.5561, 0.8832, 0.5561, 0.8832, 0.6008, 0.7663, 0.6008, 0.7663, 0.5105, 0.8832, 0.5105, 0.8832, 0.5561, 0.7663, 0.5561, 1.0, 0.2778, 0.8832, 0.2778, 0.8832, 0.2323, 1.0, 0.2323, 1.0, 0.3187, 0.8832, 0.3187, 0.8832, 0.2778, 1.0, 0.2778, 0.5326, 0.3536, 0.6495, 0.3536, 0.6495, 0.3884, 0.5326, 0.3884, 0.5326, 0.3126, 0.6495, 0.3126, 0.6495, 0.3536, 0.5326, 0.3536, 0.5326, 0.2671, 0.6495, 0.2671, 0.6495, 0.3126, 0.5326, 0.3126, 0.5326, 0.2188, 0.6495, 0.2188, 0.6495, 0.2671, 0.5326, 0.2671, 0.5326, 0.1696, 0.6495, 0.1696, 0.6495, 0.2188, 0.5326, 0.2188, 0.5326, 0.1213, 0.6495, 0.1213, 0.6495, 0.1696, 0.5326, 0.1696, 0.5326, 0.07577, 0.6495, 0.07577, 0.6495, 0.1213, 0.5326, 0.1213, 0.5326, 0.03482, 0.6495, 0.03482, 0.6495, 0.07577, 0.5326, 0.07577, 0.5326, 0.0, 0.6495, 0.0, 0.6495, 0.03482, 0.5326, 0.03482, 0.8832, 0.03482, 0.7663, 0.03482, 0.7663, 0.0, 0.8832, 0.0, 0.5224, 0.3229, 0.5023, 0.3684, 0.4732, 0.4094, 0.4361, 0.4442, 0.3925, 0.4715, 0.344, 0.4904, 0.2925, 0.5, 0.2401, 0.5, 0.1886, 0.4904, 0.1402, 0.4715, 0.09655, 0.4442, 0.05945, 0.4094, 0.03031, 0.3684, 0.01023, 0.3229, 0.0, 0.2746, 0.0293, 0.1825, 0.01983, 0.2272, 0.01983, 0.2728, 0.0293, 0.3175, 0.04788, 0.3596, 0.07485, 0.3975, 0.1092, 0.4297, 0.1496, 0.4551, 0.1944, 0.4725, 0.242, 0.4814, 0.2906, 0.4814, 0.3382, 0.4725, 0.3831, 0.4551, 0.4234, 0.4297, 0.4578, 0.3975, 0.4847, 0.3596, 0.5033, 0.3175, 0.5128, 0.2728, 0.5326, 0.2746, 0.5128, 0.2272, 0.5033, 0.1825, 0.4847, 0.1404, 0.4578, 0.1025, 0.4234, 0.07027, 0.3831, 0.04495, 0.3382, 0.02751, 0.2906, 0.01861, 0.242, 0.01861, 0.1944, 0.02751, 0.1496, 0.04495, 0.1092, 0.07027, 0.07485, 0.1025, 0.04788, 0.1404, 0.0293, 0.1825, 0.0, 0.2746, 1.595e-08, 0.2254, 0.01023, 0.1771, 0.03031, 0.1316, 0.05945, 0.09063, 0.09655, 0.05581, 0.1402, 0.02845, 0.1886, 0.009607, 0.2401, 0.0, 0.2925, 1.497e-08, 0.344, 0.009607, 0.3925, 0.02845, 0.4361, 0.05581, 0.4732, 0.09063, 0.5023, 0.1316, 0.5224, 0.1771, 0.5326, 0.2254, 0.5326, 0.2746, 0.5128, 0.2728])
me_cylinder.use_remesh_preserve_volume = False
me_cylinder.use_remesh_preserve_attributes = False
me_cylinder.use_mirror_vertex_groups = False
me_cylinder.update()

# ---- objects
ob_screen = bpy.data.objects.new('Screen', me_circle_003)
ob_shade = bpy.data.objects.new('Shade', me_cylinder)

# ---- transforms, parenting, visibility, modifiers, constraints
ob_screen.location = (0.0, 0.0, 0.00279)
ob_screen.scale = (0.1276, 0.1276, 0.4268)
ob_screen.lineart.crease_threshold = 0.0
ob_shade.location = (0.0, 3.429e-09, 0.0)
ob_shade.scale = (0.136, 0.136, 0.136)
ob_shade.lineart.crease_threshold = 0.0

# ---- collection membership
col_collection_1.objects.link(ob_screen)
col_collection_1.objects.link(ob_shade)

# ---- scene / render settings (as saved in the file)
scene.frame_start = 1; scene.frame_end = 250; scene.frame_set(1)
scene.render.engine = 'BLENDER_EEVEE_NEXT'
scene.render.resolution_percentage = 50
scene.render.dither_intensity = 0.0
scene.cycles.use_denoising = False
scene.cycles.samples = 10
scene.cycles.sampling_pattern = 'TABULATED_SOBOL'
scene.cycles.light_sampling_threshold = 0.0
scene.cycles.use_adaptive_sampling = False
scene.cycles.use_light_tree = False
scene.cycles.blur_glossy = 0.0
scene.cycles.pixel_filter_type = 'GAUSSIAN'
scene.cycles.sample_clamp_indirect = 0.0
scene.view_settings.view_transform = 'Standard'
bpy.context.view_layer.update()

# ---- added for rendering (the .blend has no active camera and no usable light): camera, sun
cam_auto = bpy.data.cameras.new('AutoCamera')
cam_auto.lens = 50.0
cam_auto.sensor_width = 36.0
cam_auto.clip_end = 1000.0
ob_auto_camera = bpy.data.objects.new('AutoCamera', cam_auto)
scene.collection.objects.link(ob_auto_camera)
ob_auto_camera.location = (0.361001, -0.433202, 0.291516)
ob_auto_camera.rotation_euler = (1.09748, -7.21219e-08, 0.694738)
scene.camera = ob_auto_camera
light_auto_sun = bpy.data.lights.new('AutoSun', 'SUN')
light_auto_sun.energy = 3.0
light_auto_sun.angle = 0.0523599
ob_auto_sun = bpy.data.objects.new('AutoSun', light_auto_sun)
scene.collection.objects.link(ob_auto_sun)
ob_auto_sun.rotation_euler = (0.872665, 0.174533, 0.523599)
bpy.context.view_layer.update()

